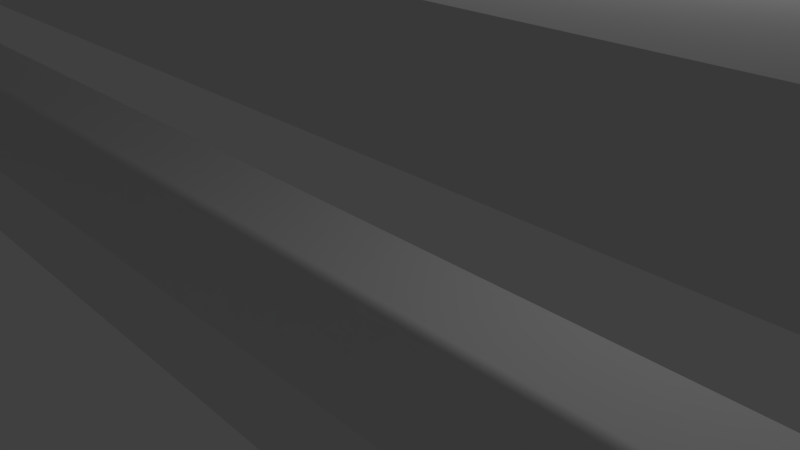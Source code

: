 # Source: James_Iron_Bars.blend  (saved by Blender 2.78.0; exported with 4.5.12 LTS)
import bpy
from mathutils import Matrix  # noqa: F401  (used for matrix-valued properties, if any)

bpy.ops.wm.read_factory_settings(use_empty=True)
scene = bpy.context.scene
scene.name = 'Scene'

# ---- collections
col_collection_1 = bpy.data.collections.new('Collection 1'); scene.collection.children.link(col_collection_1)

# ---- materials (node trees are filled in below, after node groups)
mat_material_001 = bpy.data.materials.new('Material.001')
mat_material_001.alpha_threshold = 0.0
mat_material_001.use_transparent_shadow = False
mat_material_001.roughness = 0.5

# ---- material node trees

# ---- world
world_world = bpy.data.worlds.new('World'); scene.world = world_world
world_world.color = (0.05088, 0.05088, 0.05088)
world_world.use_sun_shadow = False
world_world.sun_shadow_jitter_overblur = 0.0
world_world.cycles.sampling_method = 'MANUAL'

# ---- cameras
cam_camera = bpy.data.cameras.new('Camera')
cam_camera.clip_end = 100.0
cam_camera.lens = 35.0
cam_camera.sensor_width = 32.0
cam_camera.sensor_height = 18.0
cam_camera.ortho_scale = 7.314
cam_camera.dof.focus_distance = 0.0
cam_camera.dof.aperture_fstop = 128.0

# ---- lights
light_lamp = bpy.data.lights.new('Lamp', 'POINT')
light_lamp.transmission_factor = 0.0
light_lamp.cutoff_distance = 30.0
light_lamp.energy = 100.0
light_lamp.shadow_buffer_clip_start = 1.001
light_lamp.shadow_soft_size = 0.1
light_lamp.shadow_maximum_resolution = 0.006
light_lamp.use_absolute_resolution = True

# ---- meshes
me_meshholder = bpy.data.meshes.new('meshholder')
me_meshholder.from_pydata([(120.0, 11.0, 20.23), (121.0, 11.0, 20.23), (121.0, 14.0, 20.23), (9.677, 9.067, 20.23), (9.742, 8.691, 20.23), (5.749, 9.913, 20.23), (6.013, 10.19, 20.23), (0.0, 14.0, 20.23), (110.7, 9.913, 20.23), (111.0, 10.19, 20.23), (6.32, 6.584, 20.23), (6.013, 6.811, 20.23), (0.0, 1.0, 20.23), (5.749, 7.087, 20.23), (5.536, 7.403, 20.23), (112.4, 10.75, 20.23), (112.8, 10.73, 20.23), (5.282, 8.88, 20.23), (5.379, 9.25, 20.23), (5.536, 9.597, 20.23), (6.32, 10.42, 20.23), (6.661, 10.59, 20.23), (7.026, 10.7, 20.23), (8.838, 10.31, 20.23), (9.124, 10.06, 20.23), (8.513, 10.51, 20.23), (9.364, 9.76, 20.23), (9.55, 9.427, 20.23), (7.405, 10.75, 20.23), (7.786, 10.73, 20.23), (8.159, 10.65, 20.23), (9.742, 8.309, 20.23), (9.677, 7.933, 20.23), (110.5, 7.403, 20.23), (9.55, 7.573, 20.23), (110.7, 7.087, 20.23), (111.0, 6.811, 20.23), (110.3, 8.88, 20.23), (110.4, 9.25, 20.23), (110.5, 9.597, 20.23), (111.3, 10.42, 20.23), (111.7, 10.59, 20.23), (112.0, 10.7, 20.23), (9.364, 7.24, 20.23), (120.0, 1.0, 20.23), (9.124, 6.943, 20.23), (8.838, 6.691, 20.23), (7.405, 6.252, 20.23), (7.026, 6.301, 20.23), (6.661, 6.412, 20.23), (113.8, 6.691, 20.23), (113.5, 6.491, 20.23), (113.2, 6.349, 20.23), (112.8, 6.268, 20.23), (112.4, 6.252, 20.23), (110.4, 7.75, 20.23), (110.3, 8.12, 20.23), (110.2, 8.5, 20.23), (113.2, 10.65, 20.23), (113.5, 10.51, 20.23), (113.8, 10.31, 20.23), (8.513, 6.491, 20.23), (8.159, 6.349, 20.23), (7.786, 6.268, 20.23), (5.379, 7.75, 20.23), (5.282, 8.12, 20.23), (5.25, 8.5, 20.23), (114.6, 7.573, 20.23), (114.4, 7.24, 20.23), (114.1, 6.943, 20.23), (114.1, 10.06, 20.23), (114.4, 9.76, 20.23), (114.6, 9.427, 20.23), (112.0, 6.301, 20.23), (111.7, 6.412, 20.23), (111.3, 6.584, 20.23), (114.7, 9.067, 20.23), (114.7, 8.691, 20.23), (114.7, 8.309, 20.23), (114.7, 7.933, 20.23), (0.0, 1.0, 24.23), (0.0, 11.0, 24.23), (120.0, 1.0, 24.23), (120.0, 11.0, 24.23), (0.0, 14.0, 19.23), (0.0, 0.0, 19.23), (0.0, 0.0, 25.23), (0.0, 11.0, 25.23), (121.0, 11.0, 25.23), (121.0, 0.0, 25.23), (110.5, 7.403, 19.23), (110.7, 7.087, 19.23), (114.6, 7.573, 19.23), (114.7, 7.933, 19.23), (121.0, 0.0, 19.23), (5.25, 8.5, 19.23), (5.282, 8.12, 19.23), (5.379, 7.75, 19.23), (5.536, 7.403, 19.23), (110.4, 7.75, 19.23), (5.749, 7.087, 19.23), (6.013, 6.811, 19.23), (6.32, 6.584, 19.23), (6.661, 6.412, 19.23), (7.026, 6.301, 19.23), (7.405, 6.252, 19.23), (112.8, 6.268, 19.23), (112.4, 6.252, 19.23), (112.0, 6.301, 19.23), (121.0, 14.0, 19.23), (114.7, 8.309, 19.23), (114.7, 8.691, 19.23), (114.7, 9.067, 19.23), (114.6, 9.427, 19.23), (114.4, 9.76, 19.23), (6.32, 10.42, 19.23), (6.013, 10.19, 19.23), (5.749, 9.913, 19.23), (5.536, 9.597, 19.23), (5.379, 9.25, 19.23), (5.282, 8.88, 19.23), (111.0, 6.811, 19.23), (111.3, 6.584, 19.23), (111.7, 6.412, 19.23), (113.2, 6.349, 19.23), (113.5, 6.491, 19.23), (113.8, 6.691, 19.23), (114.1, 6.943, 19.23), (114.4, 7.24, 19.23), (112.8, 10.73, 19.23), (113.2, 10.65, 19.23), (113.5, 10.51, 19.23), (114.1, 10.06, 19.23), (113.8, 10.31, 19.23), (110.7, 9.913, 19.23), (111.0, 10.19, 19.23), (111.3, 10.42, 19.23), (112.4, 10.75, 19.23), (112.0, 10.7, 19.23), (111.7, 10.59, 19.23), (110.3, 8.12, 19.23), (110.2, 8.5, 19.23), (7.786, 6.268, 19.23), (8.159, 6.349, 19.23), (9.55, 7.573, 19.23), (9.364, 7.24, 19.23), (9.124, 6.943, 19.23), (9.677, 7.933, 19.23), (9.742, 8.309, 19.23), (110.3, 8.88, 19.23), (9.742, 8.691, 19.23), (110.4, 9.25, 19.23), (7.786, 10.73, 19.23), (7.405, 10.75, 19.23), (8.513, 6.491, 19.23), (8.838, 6.691, 19.23), (7.026, 10.7, 19.23), (6.661, 10.59, 19.23), (9.677, 9.067, 19.23), (110.5, 9.597, 19.23), (9.55, 9.427, 19.23), (9.364, 9.76, 19.23), (9.124, 10.06, 19.23), (8.838, 10.31, 19.23), (8.513, 10.51, 19.23), (8.159, 10.65, 19.23), (121.0, 14.0, 5.0), (121.0, 11.0, 5.0), (120.0, 11.0, 5.0), (5.379, 7.75, 5.0), (5.536, 7.403, 5.0), (0.0, 1.0, 5.0), (5.749, 9.913, 5.0), (5.536, 9.597, 5.0), (0.0, 14.0, 5.0), (5.25, 8.5, 5.0), (5.282, 8.12, 5.0), (5.379, 9.25, 5.0), (5.282, 8.88, 5.0), (5.749, 7.087, 5.0), (6.013, 6.811, 5.0), (6.32, 6.584, 5.0), (110.5, 7.403, 5.0), (110.7, 7.087, 5.0), (111.0, 10.19, 5.0), (9.55, 7.573, 5.0), (111.3, 10.42, 5.0), (111.7, 10.59, 5.0), (110.7, 9.913, 5.0), (110.5, 9.597, 5.0), (9.364, 7.24, 5.0), (9.124, 6.943, 5.0), (7.026, 10.7, 5.0), (6.661, 10.59, 5.0), (112.0, 6.301, 5.0), (112.4, 6.252, 5.0), (120.0, 1.0, 5.0), (8.159, 6.349, 5.0), (8.513, 6.491, 5.0), (8.838, 6.691, 5.0), (114.1, 6.943, 5.0), (114.4, 7.24, 5.0), (114.6, 7.573, 5.0), (9.677, 7.933, 5.0), (112.4, 10.75, 5.0), (112.0, 10.7, 5.0), (6.32, 10.42, 5.0), (6.013, 10.19, 5.0), (6.661, 6.412, 5.0), (7.026, 6.301, 5.0), (7.405, 6.252, 5.0), (113.8, 6.691, 5.0), (113.5, 6.491, 5.0), (114.7, 7.933, 5.0), (114.7, 8.309, 5.0), (114.7, 8.691, 5.0), (110.4, 9.25, 5.0), (110.3, 8.88, 5.0), (7.786, 6.268, 5.0), (110.2, 8.5, 5.0), (110.3, 8.12, 5.0), (110.4, 7.75, 5.0), (111.0, 6.811, 5.0), (111.3, 6.584, 5.0), (111.7, 6.412, 5.0), (112.8, 6.268, 5.0), (113.2, 6.349, 5.0), (9.55, 9.427, 5.0), (9.364, 9.76, 5.0), (9.742, 8.309, 5.0), (9.742, 8.691, 5.0), (9.677, 9.067, 5.0), (9.124, 10.06, 5.0), (8.838, 10.31, 5.0), (8.513, 10.51, 5.0), (8.159, 10.65, 5.0), (7.786, 10.73, 5.0), (7.405, 10.75, 5.0), (114.4, 9.76, 5.0), (114.6, 9.427, 5.0), (114.7, 9.067, 5.0), (114.1, 10.06, 5.0), (113.8, 10.31, 5.0), (113.5, 10.51, 5.0), (113.2, 10.65, 5.0), (112.8, 10.73, 5.0), (0.0, 11.0, 1.0), (0.0, 1.0, 1.0), (120.0, 11.0, 1.0), (120.0, 1.0, 1.0), (0.0, 11.0, 0.0), (0.0, 0.0, 0.0), (0.0, 0.0, 6.0), (0.0, 14.0, 6.0), (121.0, 11.0, 0.0), (121.0, 0.0, 0.0), (111.0, 6.811, 6.0), (110.7, 7.087, 6.0), (9.742, 8.691, 6.0), (110.5, 7.403, 6.0), (110.4, 7.75, 6.0), (7.786, 10.73, 6.0), (114.6, 7.573, 6.0), (114.4, 7.24, 6.0), (121.0, 0.0, 6.0), (114.7, 9.067, 6.0), (121.0, 14.0, 6.0), (114.6, 9.427, 6.0), (114.4, 9.76, 6.0), (112.0, 6.301, 6.0), (111.7, 6.412, 6.0), (111.3, 6.584, 6.0), (9.364, 9.76, 6.0), (9.55, 9.427, 6.0), (9.677, 9.067, 6.0), (114.7, 8.691, 6.0), (114.7, 8.309, 6.0), (114.7, 7.933, 6.0), (8.159, 10.65, 6.0), (8.513, 10.51, 6.0), (8.838, 10.31, 6.0), (9.124, 10.06, 6.0), (5.749, 7.087, 6.0), (5.536, 7.403, 6.0), (113.5, 10.51, 6.0), (113.2, 10.65, 6.0), (112.8, 10.73, 6.0), (110.5, 9.597, 6.0), (110.7, 9.913, 6.0), (111.0, 10.19, 6.0), (111.3, 10.42, 6.0), (113.8, 10.31, 6.0), (114.1, 10.06, 6.0), (5.536, 9.597, 6.0), (5.379, 9.25, 6.0), (5.282, 8.88, 6.0), (5.749, 9.913, 6.0), (6.013, 10.19, 6.0), (6.32, 10.42, 6.0), (111.7, 10.59, 6.0), (112.0, 10.7, 6.0), (112.4, 10.75, 6.0), (114.1, 6.943, 6.0), (113.8, 6.691, 6.0), (113.5, 6.491, 6.0), (5.379, 7.75, 6.0), (5.282, 8.12, 6.0), (5.25, 8.5, 6.0), (6.661, 10.59, 6.0), (7.026, 10.7, 6.0), (7.405, 10.75, 6.0), (113.2, 6.349, 6.0), (112.8, 6.268, 6.0), (112.4, 6.252, 6.0), (110.3, 8.12, 6.0), (110.2, 8.5, 6.0), (110.3, 8.88, 6.0), (110.4, 9.25, 6.0), (9.55, 7.573, 6.0), (9.364, 7.24, 6.0), (6.661, 6.412, 6.0), (7.026, 6.301, 6.0), (7.405, 6.252, 6.0), (6.32, 6.584, 6.0), (6.013, 6.811, 6.0), (8.513, 6.491, 6.0), (8.159, 6.349, 6.0), (7.786, 6.268, 6.0), (9.742, 8.309, 6.0), (9.677, 7.933, 6.0), (9.124, 6.943, 6.0), (8.838, 6.691, 6.0)], [], [(0, 1, 2), (3, 4, 2), (5, 6, 7), (8, 9, 4), (10, 11, 12), (12, 11, 13), (12, 13, 14), (15, 16, 2), (17, 18, 7), (7, 18, 19), (7, 19, 5), (6, 20, 7), (7, 20, 21), (7, 21, 22), (23, 24, 2), (23, 2, 25), (24, 26, 2), (2, 26, 27), (2, 27, 3), (22, 28, 7), (7, 28, 29), (7, 29, 2), (2, 29, 30), (2, 30, 25), (31, 32, 33), (33, 32, 34), (33, 34, 35), (35, 34, 36), (37, 38, 4), (4, 38, 39), (4, 39, 8), (9, 40, 4), (4, 40, 41), (4, 41, 2), (2, 41, 42), (2, 42, 15), (34, 43, 44), (44, 43, 45), (44, 45, 46), (47, 48, 12), (12, 48, 49), (12, 49, 10), (44, 50, 51), (51, 52, 44), (44, 52, 53), (44, 53, 54), (33, 55, 31), (31, 55, 56), (31, 56, 4), (4, 56, 57), (4, 57, 37), (16, 58, 2), (2, 58, 59), (2, 59, 60), (46, 61, 44), (44, 61, 62), (44, 62, 12), (12, 62, 63), (12, 63, 47), (14, 64, 12), (12, 64, 65), (12, 65, 7), (7, 65, 66), (7, 66, 17), (67, 68, 44), (44, 68, 69), (44, 69, 50), (60, 70, 2), (2, 70, 71), (2, 71, 72), (54, 73, 44), (44, 73, 74), (44, 74, 34), (34, 74, 75), (34, 75, 36), (72, 76, 2), (2, 76, 77), (2, 77, 0), (0, 77, 78), (0, 78, 44), (44, 78, 79), (44, 79, 67), (80, 81, 82), (82, 81, 83), (44, 12, 82), (82, 12, 80), (7, 84, 12), (12, 84, 85), (12, 85, 80), (80, 85, 86), (80, 86, 81), (81, 86, 87), (88, 87, 89), (89, 87, 86), (90, 91, 85), (92, 93, 94), (85, 84, 95), (95, 96, 85), (85, 96, 97), (85, 97, 98), (90, 85, 99), (98, 100, 85), (85, 100, 101), (85, 101, 102), (102, 103, 85), (85, 103, 104), (85, 104, 105), (106, 94, 107), (107, 94, 108), (94, 93, 109), (109, 93, 110), (109, 110, 111), (111, 112, 109), (109, 112, 113), (109, 113, 114), (115, 116, 84), (84, 116, 117), (84, 117, 118), (118, 119, 84), (84, 119, 120), (84, 120, 95), (91, 121, 85), (85, 121, 122), (85, 122, 94), (94, 122, 123), (94, 123, 108), (106, 124, 94), (94, 124, 125), (94, 125, 126), (126, 127, 94), (94, 127, 128), (94, 128, 92), (129, 109, 130), (130, 109, 131), (114, 132, 109), (109, 132, 133), (109, 133, 131), (134, 84, 135), (135, 84, 136), (129, 137, 109), (109, 137, 138), (109, 138, 84), (84, 138, 139), (84, 139, 136), (99, 85, 140), (140, 85, 105), (140, 105, 141), (141, 105, 142), (141, 142, 143), (144, 141, 145), (145, 141, 146), (144, 147, 141), (141, 147, 148), (141, 148, 149), (149, 148, 150), (149, 150, 151), (84, 152, 153), (143, 154, 141), (141, 154, 155), (141, 155, 146), (153, 156, 84), (84, 156, 157), (84, 157, 115), (158, 134, 150), (150, 134, 159), (150, 159, 151), (158, 160, 134), (134, 160, 161), (134, 161, 162), (162, 163, 134), (134, 163, 164), (134, 164, 84), (84, 164, 165), (84, 165, 152), (81, 87, 83), (83, 87, 88), (83, 88, 0), (0, 88, 1), (94, 89, 85), (85, 89, 86), (2, 109, 7), (7, 109, 84), (66, 95, 17), (17, 95, 120), (17, 120, 18), (18, 120, 119), (18, 119, 19), (19, 119, 118), (19, 118, 5), (5, 118, 117), (5, 117, 6), (6, 117, 116), (6, 116, 20), (20, 116, 115), (20, 115, 21), (21, 115, 157), (21, 157, 22), (22, 157, 156), (22, 156, 28), (28, 156, 153), (28, 153, 29), (29, 153, 152), (29, 152, 30), (30, 152, 165), (30, 165, 25), (25, 165, 164), (25, 164, 23), (23, 164, 163), (23, 163, 24), (24, 163, 162), (24, 162, 26), (26, 162, 161), (26, 161, 27), (27, 161, 160), (27, 160, 3), (3, 160, 158), (3, 158, 4), (4, 158, 150), (4, 150, 31), (31, 150, 148), (31, 148, 32), (32, 148, 147), (32, 147, 34), (34, 147, 144), (34, 144, 43), (43, 144, 145), (43, 145, 45), (45, 145, 146), (45, 146, 46), (46, 146, 155), (46, 155, 61), (61, 155, 154), (61, 154, 62), (62, 154, 143), (62, 143, 63), (63, 143, 142), (63, 142, 47), (47, 142, 105), (47, 105, 48), (48, 105, 104), (48, 104, 49), (49, 104, 103), (49, 103, 10), (10, 103, 102), (10, 102, 11), (11, 102, 101), (11, 101, 13), (13, 101, 100), (13, 100, 14), (14, 100, 98), (14, 98, 64), (64, 98, 97), (64, 97, 65), (65, 97, 96), (65, 96, 66), (66, 96, 95), (57, 141, 37), (37, 141, 149), (37, 149, 38), (38, 149, 151), (38, 151, 39), (39, 151, 159), (39, 159, 8), (8, 159, 134), (8, 134, 9), (9, 134, 135), (9, 135, 40), (40, 135, 136), (40, 136, 41), (41, 136, 139), (41, 139, 42), (42, 139, 138), (42, 138, 15), (15, 138, 137), (15, 137, 16), (16, 137, 129), (16, 129, 58), (58, 129, 130), (58, 130, 59), (59, 130, 131), (59, 131, 60), (60, 131, 133), (60, 133, 70), (70, 133, 132), (70, 132, 71), (71, 132, 114), (71, 114, 72), (72, 114, 113), (72, 113, 76), (76, 113, 112), (76, 112, 77), (77, 112, 111), (77, 111, 78), (78, 111, 110), (78, 110, 79), (79, 110, 93), (79, 93, 67), (67, 93, 92), (67, 92, 68), (68, 92, 128), (68, 128, 69), (69, 128, 127), (69, 127, 50), (50, 127, 126), (50, 126, 51), (51, 126, 125), (51, 125, 52), (52, 125, 124), (52, 124, 53), (53, 124, 106), (53, 106, 54), (54, 106, 107), (54, 107, 73), (73, 107, 108), (73, 108, 74), (74, 108, 123), (74, 123, 75), (75, 123, 122), (75, 122, 36), (36, 122, 121), (36, 121, 35), (35, 121, 91), (35, 91, 33), (33, 91, 90), (33, 90, 55), (55, 90, 99), (55, 99, 56), (56, 99, 140), (56, 140, 57), (57, 140, 141), (109, 2, 1), (88, 89, 1), (1, 89, 94), (1, 94, 109), (83, 0, 82), (82, 0, 44), (166, 167, 168), (169, 170, 171), (172, 173, 174), (174, 175, 171), (171, 175, 176), (171, 176, 169), (173, 177, 174), (174, 177, 178), (174, 178, 175), (170, 179, 171), (171, 179, 180), (171, 180, 181), (171, 182, 183), (184, 185, 186), (186, 185, 187), (184, 188, 185), (185, 188, 189), (185, 189, 190), (190, 189, 191), (192, 193, 174), (194, 195, 196), (197, 198, 189), (189, 198, 199), (189, 199, 191), (200, 201, 168), (168, 201, 202), (203, 204, 185), (185, 204, 205), (185, 205, 187), (193, 206, 174), (174, 206, 207), (174, 207, 172), (181, 208, 171), (171, 208, 209), (171, 209, 210), (200, 168, 211), (211, 168, 196), (211, 196, 212), (202, 213, 168), (168, 213, 214), (168, 214, 215), (189, 216, 197), (197, 216, 217), (197, 217, 218), (218, 217, 219), (218, 219, 210), (210, 219, 220), (210, 220, 171), (171, 220, 221), (171, 221, 182), (183, 222, 171), (171, 222, 223), (171, 223, 196), (196, 223, 224), (196, 224, 194), (195, 225, 196), (196, 225, 226), (196, 226, 212), (166, 227, 228), (203, 229, 204), (204, 229, 230), (204, 230, 166), (166, 230, 231), (166, 231, 227), (228, 232, 166), (166, 232, 233), (166, 233, 234), (234, 235, 166), (166, 235, 236), (166, 236, 174), (174, 236, 237), (174, 237, 192), (238, 166, 239), (239, 166, 168), (239, 168, 240), (240, 168, 215), (238, 241, 166), (166, 241, 242), (166, 242, 243), (243, 244, 166), (166, 244, 245), (166, 245, 204), (246, 247, 248), (248, 247, 249), (171, 196, 247), (247, 196, 249), (246, 250, 247), (247, 250, 251), (247, 251, 171), (171, 251, 252), (171, 252, 174), (174, 252, 253), (250, 254, 251), (251, 254, 255), (256, 257, 258), (259, 260, 261), (262, 263, 264), (265, 266, 267), (267, 266, 268), (269, 270, 258), (258, 270, 271), (258, 271, 256), (272, 273, 257), (257, 273, 274), (257, 274, 258), (265, 275, 266), (266, 275, 276), (266, 276, 264), (264, 276, 277), (264, 277, 262), (259, 261, 257), (257, 261, 278), (257, 278, 279), (279, 280, 257), (257, 280, 281), (257, 281, 272), (282, 283, 252), (284, 266, 285), (285, 266, 286), (287, 288, 253), (253, 288, 289), (253, 289, 290), (284, 291, 266), (266, 291, 292), (266, 292, 268), (293, 253, 294), (294, 253, 295), (293, 296, 253), (253, 296, 297), (253, 297, 298), (290, 299, 253), (253, 299, 300), (253, 300, 266), (266, 300, 301), (266, 301, 286), (263, 302, 264), (264, 302, 303), (264, 303, 304), (283, 305, 252), (252, 305, 306), (252, 306, 253), (253, 306, 307), (253, 307, 295), (298, 308, 253), (253, 308, 309), (253, 309, 310), (304, 311, 264), (264, 311, 312), (264, 312, 313), (260, 314, 261), (261, 314, 315), (261, 315, 310), (310, 315, 316), (310, 316, 253), (253, 316, 317), (253, 317, 287), (318, 319, 264), (320, 252, 321), (321, 252, 322), (320, 323, 252), (252, 323, 324), (252, 324, 282), (264, 325, 326), (264, 326, 252), (252, 326, 327), (252, 327, 322), (269, 258, 313), (313, 258, 328), (313, 328, 264), (264, 328, 329), (264, 329, 318), (319, 330, 264), (264, 330, 331), (264, 331, 325), (168, 167, 248), (248, 167, 254), (248, 254, 246), (246, 254, 250), (255, 264, 251), (251, 264, 252), (266, 166, 253), (253, 166, 174), (175, 307, 176), (176, 307, 306), (176, 306, 169), (169, 306, 305), (169, 305, 170), (170, 305, 283), (170, 283, 179), (179, 283, 282), (179, 282, 180), (180, 282, 324), (180, 324, 181), (181, 324, 323), (181, 323, 208), (208, 323, 320), (208, 320, 209), (209, 320, 321), (209, 321, 210), (210, 321, 322), (210, 322, 218), (218, 322, 327), (218, 327, 197), (197, 327, 326), (197, 326, 198), (198, 326, 325), (198, 325, 199), (199, 325, 331), (199, 331, 191), (191, 331, 330), (191, 330, 190), (190, 330, 319), (190, 319, 185), (185, 319, 318), (185, 318, 203), (203, 318, 329), (203, 329, 229), (229, 329, 328), (229, 328, 230), (230, 328, 258), (230, 258, 231), (231, 258, 274), (231, 274, 227), (227, 274, 273), (227, 273, 228), (228, 273, 272), (228, 272, 232), (232, 272, 281), (232, 281, 233), (233, 281, 280), (233, 280, 234), (234, 280, 279), (234, 279, 235), (235, 279, 278), (235, 278, 236), (236, 278, 261), (236, 261, 237), (237, 261, 310), (237, 310, 192), (192, 310, 309), (192, 309, 193), (193, 309, 308), (193, 308, 206), (206, 308, 298), (206, 298, 207), (207, 298, 297), (207, 297, 172), (172, 297, 296), (172, 296, 173), (173, 296, 293), (173, 293, 177), (177, 293, 294), (177, 294, 178), (178, 294, 295), (178, 295, 175), (175, 295, 307), (219, 315, 220), (220, 315, 314), (220, 314, 221), (221, 314, 260), (221, 260, 182), (182, 260, 259), (182, 259, 183), (183, 259, 257), (183, 257, 222), (222, 257, 256), (222, 256, 223), (223, 256, 271), (223, 271, 224), (224, 271, 270), (224, 270, 194), (194, 270, 269), (194, 269, 195), (195, 269, 313), (195, 313, 225), (225, 313, 312), (225, 312, 226), (226, 312, 311), (226, 311, 212), (212, 311, 304), (212, 304, 211), (211, 304, 303), (211, 303, 200), (200, 303, 302), (200, 302, 201), (201, 302, 263), (201, 263, 202), (202, 263, 262), (202, 262, 213), (213, 262, 277), (213, 277, 214), (214, 277, 276), (214, 276, 215), (215, 276, 275), (215, 275, 240), (240, 275, 265), (240, 265, 239), (239, 265, 267), (239, 267, 238), (238, 267, 268), (238, 268, 241), (241, 268, 292), (241, 292, 242), (242, 292, 291), (242, 291, 243), (243, 291, 284), (243, 284, 244), (244, 284, 285), (244, 285, 245), (245, 285, 286), (245, 286, 204), (204, 286, 301), (204, 301, 205), (205, 301, 300), (205, 300, 187), (187, 300, 299), (187, 299, 186), (186, 299, 290), (186, 290, 184), (184, 290, 289), (184, 289, 188), (188, 289, 288), (188, 288, 189), (189, 288, 287), (189, 287, 216), (216, 287, 317), (216, 317, 217), (217, 317, 316), (217, 316, 219), (219, 316, 315), (166, 266, 167), (167, 266, 264), (167, 264, 254), (254, 264, 255), (168, 248, 196), (196, 248, 249)])
_uv = me_meshholder.uv_layers.new(name='UVMap')
_uv.uv.foreach_set('vector', [0.0, 0.0, 1.0, 0.0, 1.0, 1.0, 0.0, 0.0, 1.0, 0.0, 1.0, 1.0, 0.0, 0.0, 1.0, 0.0, 1.0, 1.0, 0.0, 0.0, 1.0, 0.0, 1.0, 1.0, 0.0, 0.0, 1.0, 0.0, 1.0, 1.0, 0.0, 0.0, 1.0, 0.0, 1.0, 1.0, 0.0, 0.0, 1.0, 0.0, 1.0, 1.0, 0.0, 0.0, 1.0, 0.0, 1.0, 1.0, 0.0, 0.0, 1.0, 0.0, 1.0, 1.0, 0.0, 0.0, 1.0, 0.0, 1.0, 1.0, 0.0, 0.0, 1.0, 0.0, 1.0, 1.0, 0.0, 0.0, 1.0, 0.0, 1.0, 1.0, 0.0, 0.0, 1.0, 0.0, 1.0, 1.0, 0.0, 0.0, 1.0, 0.0, 1.0, 1.0, 0.0, 0.0, 1.0, 0.0, 1.0, 1.0, 0.0, 0.0, 1.0, 0.0, 1.0, 1.0, 0.0, 0.0, 1.0, 0.0, 1.0, 1.0, 0.0, 0.0, 1.0, 0.0, 1.0, 1.0, 0.0, 0.0, 1.0, 0.0, 1.0, 1.0, 0.0, 0.0, 1.0, 0.0, 1.0, 1.0, 0.0, 0.0, 1.0, 0.0, 1.0, 1.0, 0.0, 0.0, 1.0, 0.0, 1.0, 1.0, 0.0, 0.0, 1.0, 0.0, 1.0, 1.0, 0.0, 0.0, 1.0, 0.0, 1.0, 1.0, 0.0, 0.0, 1.0, 0.0, 1.0, 1.0, 0.0, 0.0, 1.0, 0.0, 1.0, 1.0, 0.0, 0.0, 1.0, 0.0, 1.0, 1.0, 0.0, 0.0, 1.0, 0.0, 1.0, 1.0, 0.0, 0.0, 1.0, 0.0, 1.0, 1.0, 0.0, 0.0, 1.0, 0.0, 1.0, 1.0, 0.0, 0.0, 1.0, 0.0, 1.0, 1.0, 0.0, 0.0, 1.0, 0.0, 1.0, 1.0, 0.0, 0.0, 1.0, 0.0, 1.0, 1.0, 0.0, 0.0, 1.0, 0.0, 1.0, 1.0, 0.0, 0.0, 1.0, 0.0, 1.0, 1.0, 0.0, 0.0, 1.0, 0.0, 1.0, 1.0, 0.0, 0.0, 1.0, 0.0, 1.0, 1.0, 0.0, 0.0, 1.0, 0.0, 1.0, 1.0, 0.0, 0.0, 1.0, 0.0, 1.0, 1.0, 0.0, 0.0, 1.0, 0.0, 1.0, 1.0, 0.0, 0.0, 1.0, 0.0, 1.0, 1.0, 0.0, 0.0, 1.0, 0.0, 1.0, 1.0, 0.0, 0.0, 1.0, 0.0, 1.0, 1.0, 0.0, 0.0, 1.0, 0.0, 1.0, 1.0, 0.0, 0.0, 1.0, 0.0, 1.0, 1.0, 0.0, 0.0, 1.0, 0.0, 1.0, 1.0, 0.0, 0.0, 1.0, 0.0, 1.0, 1.0, 0.0, 0.0, 1.0, 0.0, 1.0, 1.0, 0.0, 0.0, 1.0, 0.0, 1.0, 1.0, 0.0, 0.0, 1.0, 0.0, 1.0, 1.0, 0.0, 0.0, 1.0, 0.0, 1.0, 1.0, 0.0, 0.0, 1.0, 0.0, 1.0, 1.0, 0.0, 0.0, 1.0, 0.0, 1.0, 1.0, 0.0, 0.0, 1.0, 0.0, 1.0, 1.0, 0.0, 0.0, 1.0, 0.0, 1.0, 1.0, 0.0, 0.0, 1.0, 0.0, 1.0, 1.0, 0.0, 0.0, 1.0, 0.0, 1.0, 1.0, 0.0, 0.0, 1.0, 0.0, 1.0, 1.0, 0.0, 0.0, 1.0, 0.0, 1.0, 1.0, 0.0, 0.0, 1.0, 0.0, 1.0, 1.0, 0.0, 0.0, 1.0, 0.0, 1.0, 1.0, 0.0, 0.0, 1.0, 0.0, 1.0, 1.0, 0.0, 0.0, 1.0, 0.0, 1.0, 1.0, 0.0, 0.0, 1.0, 0.0, 1.0, 1.0, 0.0, 0.0, 1.0, 0.0, 1.0, 1.0, 0.0, 0.0, 1.0, 0.0, 1.0, 1.0, 0.0, 0.0, 1.0, 0.0, 1.0, 1.0, 0.0, 0.0, 1.0, 0.0, 1.0, 1.0, 0.0, 0.0, 1.0, 0.0, 1.0, 1.0, 0.0, 0.0, 1.0, 0.0, 1.0, 1.0, 0.0, 0.0, 1.0, 0.0, 1.0, 1.0, 0.0, 0.0, 1.0, 0.0, 1.0, 1.0, 0.0, 0.0, 1.0, 0.0, 1.0, 1.0, 0.0, 0.0, 1.0, 0.0, 1.0, 1.0, 0.0, 0.0, 1.0, 0.0, 1.0, 1.0, 0.0, 0.0, 1.0, 0.0, 1.0, 1.0, 0.0, 0.0, 1.0, 0.0, 1.0, 1.0, 0.0, 0.0, 1.0, 0.0, 1.0, 1.0, 0.0, 0.0, 1.0, 0.0, 1.0, 1.0, 0.0, 0.0, 1.0, 0.0, 1.0, 1.0, 0.0, 0.0, 1.0, 0.0, 1.0, 1.0, 0.0, 0.0, 1.0, 0.0, 1.0, 1.0, 0.0, 0.0, 1.0, 0.0, 1.0, 1.0, 0.0, 0.0, 1.0, 0.0, 1.0, 1.0, 0.0, 0.0, 1.0, 0.0, 1.0, 1.0, 0.0, 0.0, 1.0, 0.0, 1.0, 1.0, 0.0, 0.0, 1.0, 0.0, 1.0, 1.0, 0.0, 0.0, 1.0, 0.0, 1.0, 1.0, 0.0, 0.0, 1.0, 0.0, 1.0, 1.0, 0.0, 0.0, 1.0, 0.0, 1.0, 1.0, 0.0, 0.0, 1.0, 0.0, 1.0, 1.0, 0.0, 0.0, 1.0, 0.0, 1.0, 1.0, 0.0, 0.0, 1.0, 0.0, 1.0, 1.0, 0.0, 0.0, 1.0, 0.0, 1.0, 1.0, 0.0, 0.0, 1.0, 0.0, 1.0, 1.0, 0.0, 0.0, 1.0, 0.0, 1.0, 1.0, 0.0, 0.0, 1.0, 0.0, 1.0, 1.0, 0.0, 0.0, 1.0, 0.0, 1.0, 1.0, 0.0, 0.0, 1.0, 0.0, 1.0, 1.0, 0.0, 0.0, 1.0, 0.0, 1.0, 1.0, 0.0, 0.0, 1.0, 0.0, 1.0, 1.0, 0.0, 0.0, 1.0, 0.0, 1.0, 1.0, 0.0, 0.0, 1.0, 0.0, 1.0, 1.0, 0.0, 0.0, 1.0, 0.0, 1.0, 1.0, 0.0, 0.0, 1.0, 0.0, 1.0, 1.0, 0.0, 0.0, 1.0, 0.0, 1.0, 1.0, 0.0, 0.0, 1.0, 0.0, 1.0, 1.0, 0.0, 0.0, 1.0, 0.0, 1.0, 1.0, 0.0, 0.0, 1.0, 0.0, 1.0, 1.0, 0.0, 0.0, 1.0, 0.0, 1.0, 1.0, 0.0, 0.0, 1.0, 0.0, 1.0, 1.0, 0.0, 0.0, 1.0, 0.0, 1.0, 1.0, 0.0, 0.0, 1.0, 0.0, 1.0, 1.0, 0.0, 0.0, 1.0, 0.0, 1.0, 1.0, 0.0, 0.0, 1.0, 0.0, 1.0, 1.0, 0.0, 0.0, 1.0, 0.0, 1.0, 1.0, 0.0, 0.0, 1.0, 0.0, 1.0, 1.0, 0.0, 0.0, 1.0, 0.0, 1.0, 1.0, 0.0, 0.0, 1.0, 0.0, 1.0, 1.0, 0.0, 0.0, 1.0, 0.0, 1.0, 1.0, 0.0, 0.0, 1.0, 0.0, 1.0, 1.0, 0.0, 0.0, 1.0, 0.0, 1.0, 1.0, 0.0, 0.0, 1.0, 0.0, 1.0, 1.0, 0.0, 0.0, 1.0, 0.0, 1.0, 1.0, 0.0, 0.0, 1.0, 0.0, 1.0, 1.0, 0.0, 0.0, 1.0, 0.0, 1.0, 1.0, 0.0, 0.0, 1.0, 0.0, 1.0, 1.0, 0.0, 0.0, 1.0, 0.0, 1.0, 1.0, 0.0, 0.0, 1.0, 0.0, 1.0, 1.0, 0.0, 0.0, 1.0, 0.0, 1.0, 1.0, 0.0, 0.0, 1.0, 0.0, 1.0, 1.0, 0.0, 0.0, 1.0, 0.0, 1.0, 1.0, 0.0, 0.0, 1.0, 0.0, 1.0, 1.0, 0.0, 0.0, 1.0, 0.0, 1.0, 1.0, 0.0, 0.0, 1.0, 0.0, 1.0, 1.0, 0.0, 0.0, 1.0, 0.0, 1.0, 1.0, 0.0, 0.0, 1.0, 0.0, 1.0, 1.0, 0.0, 0.0, 1.0, 0.0, 1.0, 1.0, 0.0, 0.0, 1.0, 0.0, 1.0, 1.0, 0.0, 0.0, 1.0, 0.0, 1.0, 1.0, 0.0, 0.0, 1.0, 0.0, 1.0, 1.0, 0.0, 0.0, 1.0, 0.0, 1.0, 1.0, 0.0, 0.0, 1.0, 0.0, 1.0, 1.0, 0.0, 0.0, 1.0, 0.0, 1.0, 1.0, 0.0, 0.0, 1.0, 0.0, 1.0, 1.0, 0.0, 0.0, 1.0, 0.0, 1.0, 1.0, 0.0, 0.0, 1.0, 0.0, 1.0, 1.0, 0.0, 0.0, 1.0, 0.0, 1.0, 1.0, 0.0, 0.0, 1.0, 0.0, 1.0, 1.0, 0.0, 0.0, 1.0, 0.0, 1.0, 1.0, 0.0, 0.0, 1.0, 0.0, 1.0, 1.0, 0.0, 0.0, 1.0, 0.0, 1.0, 1.0, 0.0, 0.0, 1.0, 0.0, 1.0, 1.0, 0.0, 0.0, 1.0, 0.0, 1.0, 1.0, 0.0, 0.0, 1.0, 0.0, 1.0, 1.0, 0.0, 0.0, 1.0, 0.0, 1.0, 1.0, 0.0, 0.0, 1.0, 0.0, 1.0, 1.0, 0.0, 0.0, 1.0, 0.0, 1.0, 1.0, 0.0, 0.0, 1.0, 0.0, 1.0, 1.0, 0.0, 0.0, 1.0, 0.0, 1.0, 1.0, 0.0, 0.0, 1.0, 0.0, 1.0, 1.0, 0.0, 0.0, 1.0, 0.0, 1.0, 1.0, 0.0, 0.0, 1.0, 0.0, 1.0, 1.0, 0.0, 0.0, 1.0, 0.0, 1.0, 1.0, 0.0, 0.0, 1.0, 0.0, 1.0, 1.0, 0.0, 0.0, 1.0, 0.0, 1.0, 1.0, 0.0, 0.0, 1.0, 0.0, 1.0, 1.0, 0.0, 0.0, 1.0, 0.0, 1.0, 1.0, 0.0, 0.0, 1.0, 0.0, 1.0, 1.0, 0.0, 0.0, 1.0, 0.0, 1.0, 1.0, 0.0, 0.0, 1.0, 0.0, 1.0, 1.0, 0.0, 0.0, 1.0, 0.0, 1.0, 1.0, 0.0, 0.0, 1.0, 0.0, 1.0, 1.0, 0.0, 0.0, 1.0, 0.0, 1.0, 1.0, 0.0, 0.0, 1.0, 0.0, 1.0, 1.0, 0.0, 0.0, 1.0, 0.0, 1.0, 1.0, 0.0, 0.0, 1.0, 0.0, 1.0, 1.0, 0.0, 0.0, 1.0, 0.0, 1.0, 1.0, 0.0, 0.0, 1.0, 0.0, 1.0, 1.0, 0.0, 0.0, 1.0, 0.0, 1.0, 1.0, 0.0, 0.0, 1.0, 0.0, 1.0, 1.0, 0.0, 0.0, 1.0, 0.0, 1.0, 1.0, 0.0, 0.0, 1.0, 0.0, 1.0, 1.0, 0.0, 0.0, 1.0, 0.0, 1.0, 1.0, 0.0, 0.0, 1.0, 0.0, 1.0, 1.0, 0.0, 0.0, 1.0, 0.0, 1.0, 1.0, 0.0, 0.0, 1.0, 0.0, 1.0, 1.0, 0.0, 0.0, 1.0, 0.0, 1.0, 1.0, 0.0, 0.0, 1.0, 0.0, 1.0, 1.0, 0.0, 0.0, 1.0, 0.0, 1.0, 1.0, 0.0, 0.0, 1.0, 0.0, 1.0, 1.0, 0.0, 0.0, 1.0, 0.0, 1.0, 1.0, 0.0, 0.0, 1.0, 0.0, 1.0, 1.0, 0.0, 0.0, 1.0, 0.0, 1.0, 1.0, 0.0, 0.0, 1.0, 0.0, 1.0, 1.0, 0.0, 0.0, 1.0, 0.0, 1.0, 1.0, 0.0, 0.0, 1.0, 0.0, 1.0, 1.0, 0.0, 0.0, 1.0, 0.0, 1.0, 1.0, 0.0, 0.0, 1.0, 0.0, 1.0, 1.0, 0.0, 0.0, 1.0, 0.0, 1.0, 1.0, 0.0, 0.0, 1.0, 0.0, 1.0, 1.0, 0.0, 0.0, 1.0, 0.0, 1.0, 1.0, 0.0, 0.0, 1.0, 0.0, 1.0, 1.0, 0.0, 0.0, 1.0, 0.0, 1.0, 1.0, 0.0, 0.0, 1.0, 0.0, 1.0, 1.0, 0.0, 0.0, 1.0, 0.0, 1.0, 1.0, 0.0, 0.0, 1.0, 0.0, 1.0, 1.0, 0.0, 0.0, 1.0, 0.0, 1.0, 1.0, 0.0, 0.0, 1.0, 0.0, 1.0, 1.0, 0.0, 0.0, 1.0, 0.0, 1.0, 1.0, 0.0, 0.0, 1.0, 0.0, 1.0, 1.0, 0.0, 0.0, 1.0, 0.0, 1.0, 1.0, 0.0, 0.0, 1.0, 0.0, 1.0, 1.0, 0.0, 0.0, 1.0, 0.0, 1.0, 1.0, 0.0, 0.0, 1.0, 0.0, 1.0, 1.0, 0.0, 0.0, 1.0, 0.0, 1.0, 1.0, 0.0, 0.0, 1.0, 0.0, 1.0, 1.0, 0.0, 0.0, 1.0, 0.0, 1.0, 1.0, 0.0, 0.0, 1.0, 0.0, 1.0, 1.0, 0.0, 0.0, 1.0, 0.0, 1.0, 1.0, 0.0, 0.0, 1.0, 0.0, 1.0, 1.0, 0.0, 0.0, 1.0, 0.0, 1.0, 1.0, 0.0, 0.0, 1.0, 0.0, 1.0, 1.0, 0.0, 0.0, 1.0, 0.0, 1.0, 1.0, 0.0, 0.0, 1.0, 0.0, 1.0, 1.0, 0.0, 0.0, 1.0, 0.0, 1.0, 1.0, 0.0, 0.0, 1.0, 0.0, 1.0, 1.0, 0.0, 0.0, 1.0, 0.0, 1.0, 1.0, 0.0, 0.0, 1.0, 0.0, 1.0, 1.0, 0.0, 0.0, 1.0, 0.0, 1.0, 1.0, 0.0, 0.0, 1.0, 0.0, 1.0, 1.0, 0.0, 0.0, 1.0, 0.0, 1.0, 1.0, 0.0, 0.0, 1.0, 0.0, 1.0, 1.0, 0.0, 0.0, 1.0, 0.0, 1.0, 1.0, 0.0, 0.0, 1.0, 0.0, 1.0, 1.0, 0.0, 0.0, 1.0, 0.0, 1.0, 1.0, 0.0, 0.0, 1.0, 0.0, 1.0, 1.0, 0.0, 0.0, 1.0, 0.0, 1.0, 1.0, 0.0, 0.0, 1.0, 0.0, 1.0, 1.0, 0.0, 0.0, 1.0, 0.0, 1.0, 1.0, 0.0, 0.0, 1.0, 0.0, 1.0, 1.0, 0.0, 0.0, 1.0, 0.0, 1.0, 1.0, 0.0, 0.0, 1.0, 0.0, 1.0, 1.0, 0.0, 0.0, 1.0, 0.0, 1.0, 1.0, 0.0, 0.0, 1.0, 0.0, 1.0, 1.0, 0.0, 0.0, 1.0, 0.0, 1.0, 1.0, 0.0, 0.0, 1.0, 0.0, 1.0, 1.0, 0.0, 0.0, 1.0, 0.0, 1.0, 1.0, 0.0, 0.0, 1.0, 0.0, 1.0, 1.0, 0.0, 0.0, 1.0, 0.0, 1.0, 1.0, 0.0, 0.0, 1.0, 0.0, 1.0, 1.0, 0.0, 0.0, 1.0, 0.0, 1.0, 1.0, 0.0, 0.0, 1.0, 0.0, 1.0, 1.0, 0.0, 0.0, 1.0, 0.0, 1.0, 1.0, 0.0, 0.0, 1.0, 0.0, 1.0, 1.0, 0.0, 0.0, 1.0, 0.0, 1.0, 1.0, 0.0, 0.0, 1.0, 0.0, 1.0, 1.0, 0.0, 0.0, 1.0, 0.0, 1.0, 1.0, 0.0, 0.0, 1.0, 0.0, 1.0, 1.0, 0.0, 0.0, 1.0, 0.0, 1.0, 1.0, 0.0, 0.0, 1.0, 0.0, 1.0, 1.0, 0.0, 0.0, 1.0, 0.0, 1.0, 1.0, 0.0, 0.0, 1.0, 0.0, 1.0, 1.0, 0.0, 0.0, 1.0, 0.0, 1.0, 1.0, 0.0, 0.0, 1.0, 0.0, 1.0, 1.0, 0.0, 0.0, 1.0, 0.0, 1.0, 1.0, 0.0, 0.0, 1.0, 0.0, 1.0, 1.0, 0.0, 0.0, 1.0, 0.0, 1.0, 1.0, 0.0, 0.0, 1.0, 0.0, 1.0, 1.0, 0.0, 0.0, 1.0, 0.0, 1.0, 1.0, 0.0, 0.0, 1.0, 0.0, 1.0, 1.0, 0.0, 0.0, 1.0, 0.0, 1.0, 1.0, 0.0, 0.0, 1.0, 0.0, 1.0, 1.0, 0.0, 0.0, 1.0, 0.0, 1.0, 1.0, 0.0, 0.0, 1.0, 0.0, 1.0, 1.0, 0.0, 0.0, 1.0, 0.0, 1.0, 1.0, 0.0, 0.0, 1.0, 0.0, 1.0, 1.0, 0.0, 0.0, 1.0, 0.0, 1.0, 1.0, 0.0, 0.0, 1.0, 0.0, 1.0, 1.0, 0.0, 0.0, 1.0, 0.0, 1.0, 1.0, 0.0, 0.0, 1.0, 0.0, 1.0, 1.0, 0.0, 0.0, 1.0, 0.0, 1.0, 1.0, 0.0, 0.0, 1.0, 0.0, 1.0, 1.0, 0.0, 0.0, 1.0, 0.0, 1.0, 1.0, 0.0, 0.0, 1.0, 0.0, 1.0, 1.0, 0.0, 0.0, 1.0, 0.0, 1.0, 1.0, 0.0, 0.0, 1.0, 0.0, 1.0, 1.0, 0.0, 0.0, 1.0, 0.0, 1.0, 1.0, 0.0, 0.0, 1.0, 0.0, 1.0, 1.0, 0.0, 0.0, 1.0, 0.0, 1.0, 1.0, 0.0, 0.0, 1.0, 0.0, 1.0, 1.0, 0.0, 0.0, 1.0, 0.0, 1.0, 1.0, 0.0, 0.0, 1.0, 0.0, 1.0, 1.0, 0.0, 0.0, 1.0, 0.0, 1.0, 1.0, 0.0, 0.0, 1.0, 0.0, 1.0, 1.0, 0.0, 0.0, 1.0, 0.0, 1.0, 1.0, 0.0, 0.0, 1.0, 0.0, 1.0, 1.0, 0.0, 0.0, 1.0, 0.0, 1.0, 1.0, 0.0, 0.0, 1.0, 0.0, 1.0, 1.0, 0.0, 0.0, 1.0, 0.0, 1.0, 1.0, 0.0, 0.0, 1.0, 0.0, 1.0, 1.0, 0.0, 0.0, 1.0, 0.0, 1.0, 1.0, 0.0, 0.0, 1.0, 0.0, 1.0, 1.0, 0.0, 0.0, 1.0, 0.0, 1.0, 1.0, 0.0, 0.0, 1.0, 0.0, 1.0, 1.0, 0.0, 0.0, 1.0, 0.0, 1.0, 1.0, 0.0, 0.0, 1.0, 0.0, 1.0, 1.0, 0.0, 0.0, 1.0, 0.0, 1.0, 1.0, 0.0, 0.0, 1.0, 0.0, 1.0, 1.0, 0.0, 0.0, 1.0, 0.0, 1.0, 1.0, 0.0, 0.0, 1.0, 0.0, 1.0, 1.0, 0.0, 0.0, 1.0, 0.0, 1.0, 1.0, 0.0, 0.0, 1.0, 0.0, 1.0, 1.0, 0.0, 0.0, 1.0, 0.0, 1.0, 1.0, 0.0, 0.0, 1.0, 0.0, 1.0, 1.0, 0.0, 0.0, 1.0, 0.0, 1.0, 1.0, 0.0, 0.0, 1.0, 0.0, 1.0, 1.0, 0.0, 0.0, 1.0, 0.0, 1.0, 1.0, 0.0, 0.0, 1.0, 0.0, 1.0, 1.0, 0.0, 0.0, 1.0, 0.0, 1.0, 1.0, 0.0, 0.0, 1.0, 0.0, 1.0, 1.0, 0.0, 0.0, 1.0, 0.0, 1.0, 1.0, 0.0, 0.0, 1.0, 0.0, 1.0, 1.0, 0.0, 0.0, 1.0, 0.0, 1.0, 1.0, 0.0, 0.0, 1.0, 0.0, 1.0, 1.0, 0.0, 0.0, 1.0, 0.0, 1.0, 1.0, 0.0, 0.0, 1.0, 0.0, 1.0, 1.0, 0.0, 0.0, 1.0, 0.0, 1.0, 1.0, 0.0, 0.0, 1.0, 0.0, 1.0, 1.0, 0.0, 0.0, 1.0, 0.0, 1.0, 1.0, 0.0, 0.0, 1.0, 0.0, 1.0, 1.0, 0.0, 0.0, 1.0, 0.0, 1.0, 1.0, 0.0, 0.0, 1.0, 0.0, 1.0, 1.0, 0.0, 0.0, 1.0, 0.0, 1.0, 1.0, 0.0, 0.0, 1.0, 0.0, 1.0, 1.0, 0.0, 0.0, 1.0, 0.0, 1.0, 1.0, 0.0, 0.0, 1.0, 0.0, 1.0, 1.0, 0.0, 0.0, 1.0, 0.0, 1.0, 1.0, 0.0, 0.0, 1.0, 0.0, 1.0, 1.0, 0.0, 0.0, 1.0, 0.0, 1.0, 1.0, 0.0, 0.0, 1.0, 0.0, 1.0, 1.0, 0.0, 0.0, 1.0, 0.0, 1.0, 1.0, 0.0, 0.0, 1.0, 0.0, 1.0, 1.0, 0.0, 0.0, 1.0, 0.0, 1.0, 1.0, 0.0, 0.0, 1.0, 0.0, 1.0, 1.0, 0.0, 0.0, 1.0, 0.0, 1.0, 1.0, 0.0, 0.0, 1.0, 0.0, 1.0, 1.0, 0.0, 0.0, 1.0, 0.0, 1.0, 1.0, 0.0, 0.0, 1.0, 0.0, 1.0, 1.0, 0.0, 0.0, 1.0, 0.0, 1.0, 1.0, 0.0, 0.0, 1.0, 0.0, 1.0, 1.0, 0.0, 0.0, 1.0, 0.0, 1.0, 1.0, 0.0, 0.0, 1.0, 0.0, 1.0, 1.0, 0.0, 0.0, 1.0, 0.0, 1.0, 1.0, 0.0, 0.0, 1.0, 0.0, 1.0, 1.0, 0.0, 0.0, 1.0, 0.0, 1.0, 1.0, 0.0, 0.0, 1.0, 0.0, 1.0, 1.0, 0.0, 0.0, 1.0, 0.0, 1.0, 1.0, 0.0, 0.0, 1.0, 0.0, 1.0, 1.0, 0.0, 0.0, 1.0, 0.0, 1.0, 1.0, 0.0, 0.0, 1.0, 0.0, 1.0, 1.0, 0.0, 0.0, 1.0, 0.0, 1.0, 1.0, 0.0, 0.0, 1.0, 0.0, 1.0, 1.0, 0.0, 0.0, 1.0, 0.0, 1.0, 1.0, 0.0, 0.0, 1.0, 0.0, 1.0, 1.0, 0.0, 0.0, 1.0, 0.0, 1.0, 1.0, 0.0, 0.0, 1.0, 0.0, 1.0, 1.0, 0.0, 0.0, 1.0, 0.0, 1.0, 1.0, 0.0, 0.0, 1.0, 0.0, 1.0, 1.0, 0.0, 0.0, 1.0, 0.0, 1.0, 1.0, 0.0, 0.0, 1.0, 0.0, 1.0, 1.0, 0.0, 0.0, 1.0, 0.0, 1.0, 1.0, 0.0, 0.0, 1.0, 0.0, 1.0, 1.0, 0.0, 0.0, 1.0, 0.0, 1.0, 1.0, 0.0, 0.0, 1.0, 0.0, 1.0, 1.0, 0.0, 0.0, 1.0, 0.0, 1.0, 1.0, 0.0, 0.0, 1.0, 0.0, 1.0, 1.0, 0.0, 0.0, 1.0, 0.0, 1.0, 1.0, 0.0, 0.0, 1.0, 0.0, 1.0, 1.0, 0.0, 0.0, 1.0, 0.0, 1.0, 1.0, 0.0, 0.0, 1.0, 0.0, 1.0, 1.0, 0.0, 0.0, 1.0, 0.0, 1.0, 1.0, 0.0, 0.0, 1.0, 0.0, 1.0, 1.0, 0.0, 0.0, 1.0, 0.0, 1.0, 1.0, 0.0, 0.0, 1.0, 0.0, 1.0, 1.0, 0.0, 0.0, 1.0, 0.0, 1.0, 1.0, 0.0, 0.0, 1.0, 0.0, 1.0, 1.0, 0.0, 0.0, 1.0, 0.0, 1.0, 1.0, 0.0, 0.0, 1.0, 0.0, 1.0, 1.0, 0.0, 0.0, 1.0, 0.0, 1.0, 1.0, 0.0, 0.0, 1.0, 0.0, 1.0, 1.0, 0.0, 0.0, 1.0, 0.0, 1.0, 1.0, 0.0, 0.0, 1.0, 0.0, 1.0, 1.0, 0.0, 0.0, 1.0, 0.0, 1.0, 1.0, 0.0, 0.0, 1.0, 0.0, 1.0, 1.0, 0.0, 0.0, 1.0, 0.0, 1.0, 1.0, 0.0, 0.0, 1.0, 0.0, 1.0, 1.0, 0.0, 0.0, 1.0, 0.0, 1.0, 1.0, 0.0, 0.0, 1.0, 0.0, 1.0, 1.0, 0.0, 0.0, 1.0, 0.0, 1.0, 1.0, 0.0, 0.0, 1.0, 0.0, 1.0, 1.0, 0.0, 0.0, 1.0, 0.0, 1.0, 1.0, 0.0, 0.0, 1.0, 0.0, 1.0, 1.0, 0.0, 0.0, 1.0, 0.0, 1.0, 1.0, 0.0, 0.0, 1.0, 0.0, 1.0, 1.0, 0.0, 0.0, 1.0, 0.0, 1.0, 1.0, 0.0, 0.0, 1.0, 0.0, 1.0, 1.0, 0.0, 0.0, 1.0, 0.0, 1.0, 1.0, 0.0, 0.0, 1.0, 0.0, 1.0, 1.0, 0.0, 0.0, 1.0, 0.0, 1.0, 1.0, 0.0, 0.0, 1.0, 0.0, 1.0, 1.0, 0.0, 0.0, 1.0, 0.0, 1.0, 1.0, 0.0, 0.0, 1.0, 0.0, 1.0, 1.0, 0.0, 0.0, 1.0, 0.0, 1.0, 1.0, 0.0, 0.0, 1.0, 0.0, 1.0, 1.0, 0.0, 0.0, 1.0, 0.0, 1.0, 1.0, 0.0, 0.0, 1.0, 0.0, 1.0, 1.0, 0.0, 0.0, 1.0, 0.0, 1.0, 1.0, 0.0, 0.0, 1.0, 0.0, 1.0, 1.0, 0.0, 0.0, 1.0, 0.0, 1.0, 1.0, 0.0, 0.0, 1.0, 0.0, 1.0, 1.0, 0.0, 0.0, 1.0, 0.0, 1.0, 1.0, 0.0, 0.0, 1.0, 0.0, 1.0, 1.0, 0.0, 0.0, 1.0, 0.0, 1.0, 1.0, 0.0, 0.0, 1.0, 0.0, 1.0, 1.0, 0.0, 0.0, 1.0, 0.0, 1.0, 1.0, 0.0, 0.0, 1.0, 0.0, 1.0, 1.0, 0.0, 0.0, 1.0, 0.0, 1.0, 1.0, 0.0, 0.0, 1.0, 0.0, 1.0, 1.0, 0.0, 0.0, 1.0, 0.0, 1.0, 1.0, 0.0, 0.0, 1.0, 0.0, 1.0, 1.0, 0.0, 0.0, 1.0, 0.0, 1.0, 1.0, 0.0, 0.0, 1.0, 0.0, 1.0, 1.0, 0.0, 0.0, 1.0, 0.0, 1.0, 1.0, 0.0, 0.0, 1.0, 0.0, 1.0, 1.0, 0.0, 0.0, 1.0, 0.0, 1.0, 1.0, 0.0, 0.0, 1.0, 0.0, 1.0, 1.0, 0.0, 0.0, 1.0, 0.0, 1.0, 1.0, 0.0, 0.0, 1.0, 0.0, 1.0, 1.0, 0.0, 0.0, 1.0, 0.0, 1.0, 1.0, 0.0, 0.0, 1.0, 0.0, 1.0, 1.0, 0.0, 0.0, 1.0, 0.0, 1.0, 1.0, 0.0, 0.0, 1.0, 0.0, 1.0, 1.0, 0.0, 0.0, 1.0, 0.0, 1.0, 1.0, 0.0, 0.0, 1.0, 0.0, 1.0, 1.0, 0.0, 0.0, 1.0, 0.0, 1.0, 1.0, 0.0, 0.0, 1.0, 0.0, 1.0, 1.0, 0.0, 0.0, 1.0, 0.0, 1.0, 1.0, 0.0, 0.0, 1.0, 0.0, 1.0, 1.0, 0.0, 0.0, 1.0, 0.0, 1.0, 1.0, 0.0, 0.0, 1.0, 0.0, 1.0, 1.0, 0.0, 0.0, 1.0, 0.0, 1.0, 1.0, 0.0, 0.0, 1.0, 0.0, 1.0, 1.0, 0.0, 0.0, 1.0, 0.0, 1.0, 1.0, 0.0, 0.0, 1.0, 0.0, 1.0, 1.0, 0.0, 0.0, 1.0, 0.0, 1.0, 1.0, 0.0, 0.0, 1.0, 0.0, 1.0, 1.0, 0.0, 0.0, 1.0, 0.0, 1.0, 1.0, 0.0, 0.0, 1.0, 0.0, 1.0, 1.0, 0.0, 0.0, 1.0, 0.0, 1.0, 1.0, 0.0, 0.0, 1.0, 0.0, 1.0, 1.0, 0.0, 0.0, 1.0, 0.0, 1.0, 1.0, 0.0, 0.0, 1.0, 0.0, 1.0, 1.0, 0.0, 0.0, 1.0, 0.0, 1.0, 1.0, 0.0, 0.0, 1.0, 0.0, 1.0, 1.0, 0.0, 0.0, 1.0, 0.0, 1.0, 1.0, 0.0, 0.0, 1.0, 0.0, 1.0, 1.0, 0.0, 0.0, 1.0, 0.0, 1.0, 1.0, 0.0, 0.0, 1.0, 0.0, 1.0, 1.0, 0.0, 0.0, 1.0, 0.0, 1.0, 1.0, 0.0, 0.0, 1.0, 0.0, 1.0, 1.0, 0.0, 0.0, 1.0, 0.0, 1.0, 1.0, 0.0, 0.0, 1.0, 0.0, 1.0, 1.0, 0.0, 0.0, 1.0, 0.0, 1.0, 1.0, 0.0, 0.0, 1.0, 0.0, 1.0, 1.0, 0.0, 0.0, 1.0, 0.0, 1.0, 1.0, 0.0, 0.0, 1.0, 0.0, 1.0, 1.0, 0.0, 0.0, 1.0, 0.0, 1.0, 1.0, 0.0, 0.0, 1.0, 0.0, 1.0, 1.0, 0.0, 0.0, 1.0, 0.0, 1.0, 1.0, 0.0, 0.0, 1.0, 0.0, 1.0, 1.0, 0.0, 0.0, 1.0, 0.0, 1.0, 1.0, 0.0, 0.0, 1.0, 0.0, 1.0, 1.0, 0.0, 0.0, 1.0, 0.0, 1.0, 1.0, 0.0, 0.0, 1.0, 0.0, 1.0, 1.0, 0.0, 0.0, 1.0, 0.0, 1.0, 1.0, 0.0, 0.0, 1.0, 0.0, 1.0, 1.0, 0.0, 0.0, 1.0, 0.0, 1.0, 1.0, 0.0, 0.0, 1.0, 0.0, 1.0, 1.0, 0.0, 0.0, 1.0, 0.0, 1.0, 1.0, 0.0, 0.0, 1.0, 0.0, 1.0, 1.0, 0.0, 0.0, 1.0, 0.0, 1.0, 1.0, 0.0, 0.0, 1.0, 0.0, 1.0, 1.0, 0.0, 0.0, 1.0, 0.0, 1.0, 1.0, 0.0, 0.0, 1.0, 0.0, 1.0, 1.0, 0.0, 0.0, 1.0, 0.0, 1.0, 1.0, 0.0, 0.0, 1.0, 0.0, 1.0, 1.0, 0.0, 0.0, 1.0, 0.0, 1.0, 1.0, 0.0, 0.0, 1.0, 0.0, 1.0, 1.0, 0.0, 0.0, 1.0, 0.0, 1.0, 1.0, 0.0, 0.0, 1.0, 0.0, 1.0, 1.0, 0.0, 0.0, 1.0, 0.0, 1.0, 1.0, 0.0, 0.0, 1.0, 0.0, 1.0, 1.0, 0.0, 0.0, 1.0, 0.0, 1.0, 1.0, 0.0, 0.0, 1.0, 0.0, 1.0, 1.0, 0.0, 0.0, 1.0, 0.0, 1.0, 1.0, 0.0, 0.0, 1.0, 0.0, 1.0, 1.0, 0.0, 0.0, 1.0, 0.0, 1.0, 1.0, 0.0, 0.0, 1.0, 0.0, 1.0, 1.0, 0.0, 0.0, 1.0, 0.0, 1.0, 1.0, 0.0, 0.0, 1.0, 0.0, 1.0, 1.0, 0.0, 0.0, 1.0, 0.0, 1.0, 1.0, 0.0, 0.0, 1.0, 0.0, 1.0, 1.0, 0.0, 0.0, 1.0, 0.0, 1.0, 1.0, 0.0, 0.0, 1.0, 0.0, 1.0, 1.0, 0.0, 0.0, 1.0, 0.0, 1.0, 1.0, 0.0, 0.0, 1.0, 0.0, 1.0, 1.0, 0.0, 0.0, 1.0, 0.0, 1.0, 1.0, 0.0, 0.0, 1.0, 0.0, 1.0, 1.0, 0.0, 0.0, 1.0, 0.0, 1.0, 1.0, 0.0, 0.0, 1.0, 0.0, 1.0, 1.0, 0.0, 0.0, 1.0, 0.0, 1.0, 1.0, 0.0, 0.0, 1.0, 0.0, 1.0, 1.0, 0.0, 0.0, 1.0, 0.0, 1.0, 1.0, 0.0, 0.0, 1.0, 0.0, 1.0, 1.0, 0.0, 0.0, 1.0, 0.0, 1.0, 1.0, 0.0, 0.0, 1.0, 0.0, 1.0, 1.0, 0.0, 0.0, 1.0, 0.0, 1.0, 1.0, 0.0, 0.0, 1.0, 0.0, 1.0, 1.0, 0.0, 0.0, 1.0, 0.0, 1.0, 1.0, 0.0, 0.0, 1.0, 0.0, 1.0, 1.0, 0.0, 0.0, 1.0, 0.0, 1.0, 1.0, 0.0, 0.0, 1.0, 0.0, 1.0, 1.0, 0.0, 0.0, 1.0, 0.0, 1.0, 1.0, 0.0, 0.0, 1.0, 0.0, 1.0, 1.0, 0.0, 0.0, 1.0, 0.0, 1.0, 1.0, 0.0, 0.0, 1.0, 0.0, 1.0, 1.0, 0.0, 0.0, 1.0, 0.0, 1.0, 1.0, 0.0, 0.0, 1.0, 0.0, 1.0, 1.0, 0.0, 0.0, 1.0, 0.0, 1.0, 1.0, 0.0, 0.0, 1.0, 0.0, 1.0, 1.0, 0.0, 0.0, 1.0, 0.0, 1.0, 1.0, 0.0, 0.0, 1.0, 0.0, 1.0, 1.0, 0.0, 0.0, 1.0, 0.0, 1.0, 1.0, 0.0, 0.0, 1.0, 0.0, 1.0, 1.0, 0.0, 0.0, 1.0, 0.0, 1.0, 1.0, 0.0, 0.0, 1.0, 0.0, 1.0, 1.0, 0.0, 0.0, 1.0, 0.0, 1.0, 1.0, 0.0, 0.0, 1.0, 0.0, 1.0, 1.0, 0.0, 0.0, 1.0, 0.0, 1.0, 1.0, 0.0, 0.0, 1.0, 0.0, 1.0, 1.0, 0.0, 0.0, 1.0, 0.0, 1.0, 1.0, 0.0, 0.0, 1.0, 0.0, 1.0, 1.0, 0.0, 0.0, 1.0, 0.0, 1.0, 1.0, 0.0, 0.0, 1.0, 0.0, 1.0, 1.0, 0.0, 0.0, 1.0, 0.0, 1.0, 1.0, 0.0, 0.0, 1.0, 0.0, 1.0, 1.0, 0.0, 0.0, 1.0, 0.0, 1.0, 1.0, 0.0, 0.0, 1.0, 0.0, 1.0, 1.0, 0.0, 0.0, 1.0, 0.0, 1.0, 1.0, 0.0, 0.0, 1.0, 0.0, 1.0, 1.0, 0.0, 0.0, 1.0, 0.0, 1.0, 1.0, 0.0, 0.0, 1.0, 0.0, 1.0, 1.0, 0.0, 0.0, 1.0, 0.0, 1.0, 1.0, 0.0, 0.0, 1.0, 0.0, 1.0, 1.0, 0.0, 0.0, 1.0, 0.0, 1.0, 1.0, 0.0, 0.0, 1.0, 0.0, 1.0, 1.0, 0.0, 0.0, 1.0, 0.0, 1.0, 1.0, 0.0, 0.0, 1.0, 0.0, 1.0, 1.0, 0.0, 0.0, 1.0, 0.0, 1.0, 1.0, 0.0, 0.0, 1.0, 0.0, 1.0, 1.0, 0.0, 0.0, 1.0, 0.0, 1.0, 1.0, 0.0, 0.0, 1.0, 0.0, 1.0, 1.0, 0.0, 0.0, 1.0, 0.0, 1.0, 1.0, 0.0, 0.0, 1.0, 0.0, 1.0, 1.0, 0.0, 0.0, 1.0, 0.0, 1.0, 1.0, 0.0, 0.0, 1.0, 0.0, 1.0, 1.0, 0.0, 0.0, 1.0, 0.0, 1.0, 1.0, 0.0, 0.0, 1.0, 0.0, 1.0, 1.0, 0.0, 0.0, 1.0, 0.0, 1.0, 1.0, 0.0, 0.0, 1.0, 0.0, 1.0, 1.0, 0.0, 0.0, 1.0, 0.0, 1.0, 1.0, 0.0, 0.0, 1.0, 0.0, 1.0, 1.0, 0.0, 0.0, 1.0, 0.0, 1.0, 1.0, 0.0, 0.0, 1.0, 0.0, 1.0, 1.0, 0.0, 0.0, 1.0, 0.0, 1.0, 1.0, 0.0, 0.0, 1.0, 0.0, 1.0, 1.0, 0.0, 0.0, 1.0, 0.0, 1.0, 1.0, 0.0, 0.0, 1.0, 0.0, 1.0, 1.0, 0.0, 0.0, 1.0, 0.0, 1.0, 1.0, 0.0, 0.0, 1.0, 0.0, 1.0, 1.0, 0.0, 0.0, 1.0, 0.0, 1.0, 1.0, 0.0, 0.0, 1.0, 0.0, 1.0, 1.0, 0.0, 0.0, 1.0, 0.0, 1.0, 1.0, 0.0, 0.0, 1.0, 0.0, 1.0, 1.0, 0.0, 0.0, 1.0, 0.0, 1.0, 1.0, 0.0, 0.0, 1.0, 0.0, 1.0, 1.0, 0.0, 0.0, 1.0, 0.0, 1.0, 1.0, 0.0, 0.0, 1.0, 0.0, 1.0, 1.0, 0.0, 0.0, 1.0, 0.0, 1.0, 1.0, 0.0, 0.0, 1.0, 0.0, 1.0, 1.0, 0.0, 0.0, 1.0, 0.0, 1.0, 1.0, 0.0, 0.0, 1.0, 0.0, 1.0, 1.0, 0.0, 0.0, 1.0, 0.0, 1.0, 1.0, 0.0, 0.0, 1.0, 0.0, 1.0, 1.0, 0.0, 0.0, 1.0, 0.0, 1.0, 1.0, 0.0, 0.0, 1.0, 0.0, 1.0, 1.0, 0.0, 0.0, 1.0, 0.0, 1.0, 1.0, 0.0, 0.0, 1.0, 0.0, 1.0, 1.0, 0.0, 0.0, 1.0, 0.0, 1.0, 1.0, 0.0, 0.0, 1.0, 0.0, 1.0, 1.0, 0.0, 0.0, 1.0, 0.0, 1.0, 1.0, 0.0, 0.0, 1.0, 0.0, 1.0, 1.0, 0.0, 0.0, 1.0, 0.0, 1.0, 1.0, 0.0, 0.0, 1.0, 0.0, 1.0, 1.0, 0.0, 0.0, 1.0, 0.0, 1.0, 1.0, 0.0, 0.0, 1.0, 0.0, 1.0, 1.0, 0.0, 0.0, 1.0, 0.0, 1.0, 1.0, 0.0, 0.0, 1.0, 0.0, 1.0, 1.0, 0.0, 0.0, 1.0, 0.0, 1.0, 1.0, 0.0, 0.0, 1.0, 0.0, 1.0, 1.0, 0.0, 0.0, 1.0, 0.0, 1.0, 1.0, 0.0, 0.0, 1.0, 0.0, 1.0, 1.0, 0.0, 0.0, 1.0, 0.0, 1.0, 1.0, 0.0, 0.0, 1.0, 0.0, 1.0, 1.0, 0.0, 0.0, 1.0, 0.0, 1.0, 1.0, 0.0, 0.0, 1.0, 0.0, 1.0, 1.0, 0.0, 0.0, 1.0, 0.0, 1.0, 1.0, 0.0, 0.0, 1.0, 0.0, 1.0, 1.0, 0.0, 0.0, 1.0, 0.0, 1.0, 1.0, 0.0, 0.0, 1.0, 0.0, 1.0, 1.0, 0.0, 0.0, 1.0, 0.0, 1.0, 1.0, 0.0, 0.0, 1.0, 0.0, 1.0, 1.0, 0.0, 0.0, 1.0, 0.0, 1.0, 1.0, 0.0, 0.0, 1.0, 0.0, 1.0, 1.0, 0.0, 0.0, 1.0, 0.0, 1.0, 1.0, 0.0, 0.0, 1.0, 0.0, 1.0, 1.0, 0.0, 0.0, 1.0, 0.0, 1.0, 1.0, 0.0, 0.0, 1.0, 0.0, 1.0, 1.0, 0.0, 0.0, 1.0, 0.0, 1.0, 1.0, 0.0, 0.0, 1.0, 0.0, 1.0, 1.0, 0.0, 0.0, 1.0, 0.0, 1.0, 1.0, 0.0, 0.0, 1.0, 0.0, 1.0, 1.0, 0.0, 0.0, 1.0, 0.0, 1.0, 1.0, 0.0, 0.0, 1.0, 0.0, 1.0, 1.0, 0.0, 0.0, 1.0, 0.0, 1.0, 1.0, 0.0, 0.0, 1.0, 0.0, 1.0, 1.0, 0.0, 0.0, 1.0, 0.0, 1.0, 1.0, 0.0, 0.0, 1.0, 0.0, 1.0, 1.0, 0.0, 0.0, 1.0, 0.0, 1.0, 1.0, 0.0, 0.0, 1.0, 0.0, 1.0, 1.0, 0.0, 0.0, 1.0, 0.0, 1.0, 1.0, 0.0, 0.0, 1.0, 0.0, 1.0, 1.0, 0.0, 0.0, 1.0, 0.0, 1.0, 1.0, 0.0, 0.0, 1.0, 0.0, 1.0, 1.0, 0.0, 0.0, 1.0, 0.0, 1.0, 1.0, 0.0, 0.0, 1.0, 0.0, 1.0, 1.0, 0.0, 0.0, 1.0, 0.0, 1.0, 1.0, 0.0, 0.0, 1.0, 0.0, 1.0, 1.0, 0.0, 0.0, 1.0, 0.0, 1.0, 1.0, 0.0, 0.0, 1.0, 0.0, 1.0, 1.0, 0.0, 0.0, 1.0, 0.0, 1.0, 1.0, 0.0, 0.0, 1.0, 0.0, 1.0, 1.0, 0.0, 0.0, 1.0, 0.0, 1.0, 1.0, 0.0, 0.0, 1.0, 0.0, 1.0, 1.0, 0.0, 0.0, 1.0, 0.0, 1.0, 1.0, 0.0, 0.0, 1.0, 0.0, 1.0, 1.0, 0.0, 0.0, 1.0, 0.0, 1.0, 1.0, 0.0, 0.0, 1.0, 0.0, 1.0, 1.0, 0.0, 0.0, 1.0, 0.0, 1.0, 1.0, 0.0, 0.0, 1.0, 0.0, 1.0, 1.0, 0.0, 0.0, 1.0, 0.0, 1.0, 1.0])
me_meshholder.materials.append(mat_material_001)
me_meshholder.use_remesh_preserve_volume = False
me_meshholder.use_remesh_preserve_attributes = False
me_meshholder.use_mirror_vertex_groups = False
me_meshholder.update()

# ---- objects
ob_iron_bars = bpy.data.objects.new('Iron Bars', me_meshholder)
ob_lamp = bpy.data.objects.new('Lamp', light_lamp)
ob_camera = bpy.data.objects.new('Camera', cam_camera)

# ---- transforms, parenting, visibility, modifiers, constraints
ob_iron_bars.location = (-11.76, -2.927, -0.4349)
ob_iron_bars.scale = (0.1861, 0.1861, 0.1861)
ob_iron_bars.lineart.crease_threshold = 0.0
ob_lamp.location = (4.076, 1.005, 5.904)
ob_lamp.rotation_euler = (0.6503, 0.05522, 1.866)
ob_lamp.lock_rotations_4d = False
ob_lamp.empty_display_type = 'ARROWS'
ob_lamp.color = (0.0, 0.0, 0.0, 0.0)
ob_lamp.lineart.crease_threshold = 0.0
ob_camera.location = (7.481, -6.508, 5.344)
ob_camera.rotation_euler = (1.109, 0.0, 0.8149)
ob_camera.lock_rotations_4d = False
ob_camera.empty_display_type = 'ARROWS'
ob_camera.color = (0.0, 0.0, 0.0, 0.0)
ob_camera.display_type = 'WIRE'
ob_camera.lineart.crease_threshold = 0.0

# ---- collection membership
col_collection_1.objects.link(ob_iron_bars)
col_collection_1.objects.link(ob_lamp)
col_collection_1.objects.link(ob_camera)

# ---- scene / render settings (as saved in the file)
scene.camera = ob_camera
scene.frame_start = 1; scene.frame_end = 250; scene.frame_set(1)
scene.render.engine = 'BLENDER_EEVEE_NEXT'
scene.render.resolution_percentage = 50
scene.render.dither_intensity = 0.0
scene.cycles.use_denoising = False
scene.cycles.samples = 128
scene.cycles.sampling_pattern = 'TABULATED_SOBOL'
scene.cycles.light_sampling_threshold = 0.0
scene.cycles.use_adaptive_sampling = False
scene.cycles.use_light_tree = False
scene.cycles.blur_glossy = 0.0
scene.cycles.sample_clamp_indirect = 0.0
scene.view_settings.view_transform = 'Standard'
bpy.context.view_layer.update()
